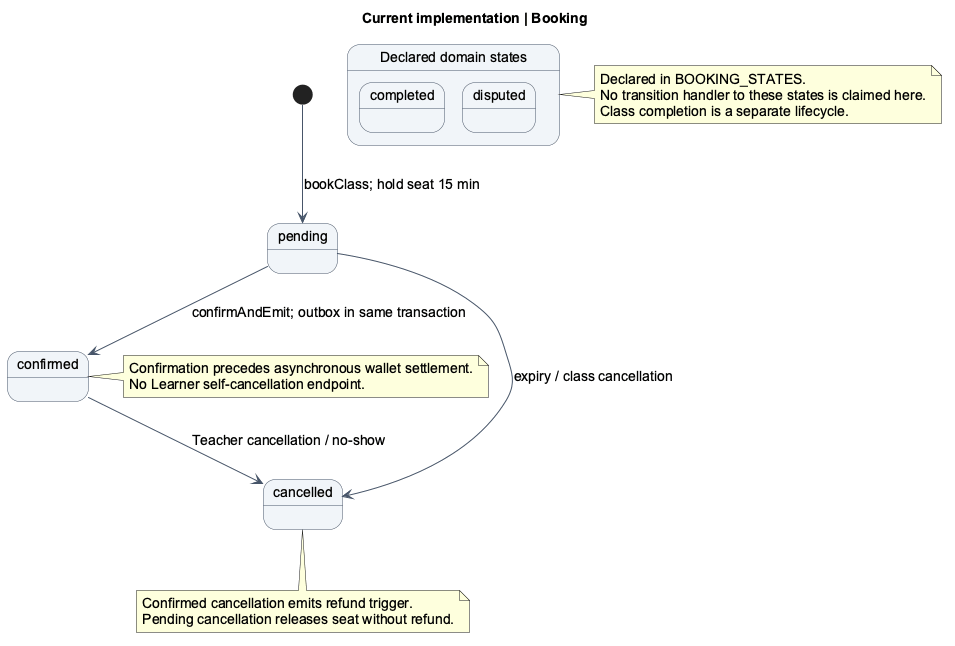

The diagram above was rendered by PlantUML. Its source (embedded in the PNG):
@startuml
title Current implementation | Booking
skinparam backgroundColor #FFFFFF
skinparam shadowing false
skinparam defaultFontName Arial
skinparam defaultFontSize 14
skinparam ArrowColor #475569
skinparam sequenceParticipantBackgroundColor #F1F5F9
skinparam sequenceParticipantBorderColor #475569
skinparam activityBackgroundColor #F1F5F9
skinparam activityBorderColor #475569
skinparam stateBackgroundColor #F1F5F9
skinparam stateBorderColor #475569
[*] --> pending : bookClass; hold seat 15 min
pending --> confirmed : confirmAndEmit; outbox in same transaction
pending --> cancelled : expiry / class cancellation
confirmed --> cancelled : Teacher cancellation / no-show
note right of confirmed
 Confirmation precedes asynchronous wallet settlement.
 No Learner self-cancellation endpoint.
end note
note bottom of cancelled
 Confirmed cancellation emits refund trigger.
 Pending cancellation releases seat without refund.
end note
state "Declared domain states" as Declared {
 state completed
 state disputed
}
note right of Declared
 Declared in BOOKING_STATES.
 No transition handler to these states is claimed here.
 Class completion is a separate lifecycle.
end note
@enduml